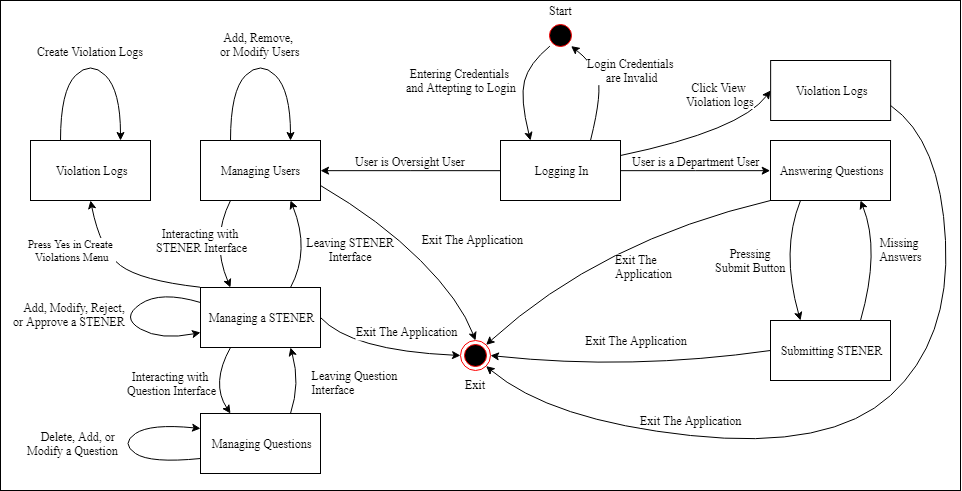

The diagram above was exported from draw.io. Its source (the exported page's mxGraphModel, read from the mxfile embedded in the PNG):
<mxGraphModel dx="981" dy="575" grid="1" gridSize="10" guides="1" tooltips="1" connect="1" arrows="1" fold="1" page="1" pageScale="1" pageWidth="1400" pageHeight="800" background="#ffffff" math="0" shadow="0">
  <root>
    <mxCell id="0" />
    <mxCell id="1" parent="0" />
    <mxCell id="0IsxpReReeJ7iuVtlvAa-8" value="" style="rounded=0;whiteSpace=wrap;html=1;fontFamily=Times New Roman;" vertex="1" parent="1">
      <mxGeometry x="210" y="10" width="960" height="490" as="geometry" />
    </mxCell>
    <mxCell id="yT8lnLSVObr8R8Z6Hh0p-23" value="User is a Department User" style="edgeStyle=orthogonalEdgeStyle;jumpStyle=none;orthogonalLoop=1;jettySize=auto;html=1;entryX=0;entryY=0.5;entryDx=0;entryDy=0;fontFamily=Times New Roman;fontSize=12;fontColor=#000000;rounded=0;labelPosition=center;verticalLabelPosition=top;align=center;verticalAlign=bottom;" parent="1" source="yT8lnLSVObr8R8Z6Hh0p-4" target="yT8lnLSVObr8R8Z6Hh0p-19" edge="1">
      <mxGeometry relative="1" as="geometry" />
    </mxCell>
    <mxCell id="yT8lnLSVObr8R8Z6Hh0p-25" value="User is Oversight User" style="edgeStyle=orthogonalEdgeStyle;rounded=0;jumpStyle=none;orthogonalLoop=1;jettySize=auto;html=1;entryX=1;entryY=0.5;entryDx=0;entryDy=0;fontFamily=Times New Roman;fontSize=12;fontColor=#000000;labelPosition=center;verticalLabelPosition=top;align=center;verticalAlign=bottom;" parent="1" source="yT8lnLSVObr8R8Z6Hh0p-4" target="yT8lnLSVObr8R8Z6Hh0p-9" edge="1">
      <mxGeometry relative="1" as="geometry" />
    </mxCell>
    <mxCell id="yT8lnLSVObr8R8Z6Hh0p-4" value="Logging In" style="rounded=0;whiteSpace=wrap;html=1;fontFamily=Times New Roman;fontSize=12;" parent="1" vertex="1">
      <mxGeometry x="710" y="150" width="120" height="60" as="geometry" />
    </mxCell>
    <mxCell id="yT8lnLSVObr8R8Z6Hh0p-5" value="Submitting STENER" style="rounded=0;whiteSpace=wrap;html=1;fontSize=12;fontFamily=Times New Roman;" parent="1" vertex="1">
      <mxGeometry x="980" y="330" width="120" height="60" as="geometry" />
    </mxCell>
    <mxCell id="yT8lnLSVObr8R8Z6Hh0p-6" value="Managing Questions" style="rounded=0;whiteSpace=wrap;html=1;fontSize=12;fontFamily=Times New Roman;direction=east;" parent="1" vertex="1">
      <mxGeometry x="410" y="423" width="120" height="60" as="geometry" />
    </mxCell>
    <mxCell id="yT8lnLSVObr8R8Z6Hh0p-8" value="Managing a STENER" style="rounded=0;whiteSpace=wrap;html=1;fontSize=12;fontFamily=Times New Roman;direction=east;" parent="1" vertex="1">
      <mxGeometry x="410" y="297" width="120" height="60" as="geometry" />
    </mxCell>
    <mxCell id="yT8lnLSVObr8R8Z6Hh0p-9" value="Managing Users" style="rounded=0;whiteSpace=wrap;html=1;fontSize=12;fontFamily=Times New Roman;" parent="1" vertex="1">
      <mxGeometry x="410" y="150" width="120" height="60" as="geometry" />
    </mxCell>
    <mxCell id="yT8lnLSVObr8R8Z6Hh0p-12" value="&lt;font style=&quot;font-size: 12px;&quot;&gt;Entering Credentials &lt;br style=&quot;font-size: 12px;&quot;&gt;and Attepting to Login&lt;/font&gt;" style="curved=1;endArrow=classic;html=1;entryX=0.25;entryY=0;entryDx=0;entryDy=0;fontFamily=Times New Roman;exitX=0;exitY=1;exitDx=0;exitDy=0;fontSize=12;" parent="1" source="yT8lnLSVObr8R8Z6Hh0p-15" target="yT8lnLSVObr8R8Z6Hh0p-4" edge="1">
      <mxGeometry x="0.1879" y="-62" width="50" height="50" relative="1" as="geometry">
        <mxPoint x="730" y="50" as="sourcePoint" />
        <mxPoint x="701.5" y="104" as="targetPoint" />
        <Array as="points">
          <mxPoint x="738.5" y="73" />
          <mxPoint x="729.5" y="108" />
        </Array>
        <mxPoint x="1" y="-33" as="offset" />
      </mxGeometry>
    </mxCell>
    <mxCell id="yT8lnLSVObr8R8Z6Hh0p-13" value="Login Credentials &lt;br style=&quot;font-size: 12px;&quot;&gt;are Invalid" style="curved=1;endArrow=classic;html=1;exitX=0.75;exitY=0;exitDx=0;exitDy=0;fontFamily=Times New Roman;entryX=1;entryY=1;entryDx=0;entryDy=0;fontSize=12;" parent="1" source="yT8lnLSVObr8R8Z6Hh0p-4" target="yT8lnLSVObr8R8Z6Hh0p-15" edge="1">
      <mxGeometry x="-0.0463" y="-34" width="50" height="50" relative="1" as="geometry">
        <mxPoint x="823.5" y="120" as="sourcePoint" />
        <mxPoint x="813" y="60" as="targetPoint" />
        <Array as="points">
          <mxPoint x="812.5" y="100" />
          <mxPoint x="800.5" y="71" />
        </Array>
        <mxPoint x="-4" y="-7" as="offset" />
      </mxGeometry>
    </mxCell>
    <mxCell id="yT8lnLSVObr8R8Z6Hh0p-14" value="&lt;span style=&quot;font-size: 12px;&quot;&gt;Pressing &lt;br style=&quot;font-size: 12px;&quot;&gt;Submit Button &lt;br style=&quot;font-size: 12px;&quot;&gt;&lt;/span&gt;" style="curved=1;endArrow=classic;html=1;fontFamily=Times New Roman;exitX=0.25;exitY=1;exitDx=0;exitDy=0;entryX=0.25;entryY=0;entryDx=0;entryDy=0;fontSize=12;" parent="1" source="yT8lnLSVObr8R8Z6Hh0p-19" target="yT8lnLSVObr8R8Z6Hh0p-5" edge="1">
      <mxGeometry x="-0.1496" y="-32" width="50" height="50" relative="1" as="geometry">
        <mxPoint x="770" y="230" as="sourcePoint" />
        <mxPoint x="1060" y="288" as="targetPoint" />
        <Array as="points">
          <mxPoint x="990" y="260" />
        </Array>
        <mxPoint x="1" y="1" as="offset" />
      </mxGeometry>
    </mxCell>
    <mxCell id="yT8lnLSVObr8R8Z6Hh0p-15" value="Start" style="ellipse;html=1;shape=startState;fillColor=#000000;strokeColor=#ff0000;fontFamily=Times New Roman;fontColor=#000000;labelPosition=center;verticalLabelPosition=top;align=center;verticalAlign=bottom;fontSize=12;" parent="1" vertex="1">
      <mxGeometry x="755" y="30" width="30" height="30" as="geometry" />
    </mxCell>
    <mxCell id="yT8lnLSVObr8R8Z6Hh0p-17" value="Exit" style="ellipse;html=1;shape=endState;fillColor=#000000;strokeColor=#ff0000;fontFamily=Times New Roman;fontSize=12;fontColor=#000000;labelPosition=center;verticalLabelPosition=bottom;align=center;verticalAlign=top;" parent="1" vertex="1">
      <mxGeometry x="670" y="350" width="30" height="30" as="geometry" />
    </mxCell>
    <mxCell id="yT8lnLSVObr8R8Z6Hh0p-19" value="Answering Questions" style="rounded=0;whiteSpace=wrap;html=1;fontSize=12;fontFamily=Times New Roman;" parent="1" vertex="1">
      <mxGeometry x="980" y="150" width="120" height="60" as="geometry" />
    </mxCell>
    <mxCell id="yT8lnLSVObr8R8Z6Hh0p-20" value="&lt;span style=&quot;font-size: 12px;&quot;&gt;Missing&lt;br style=&quot;font-size: 12px;&quot;&gt;&amp;nbsp;Answers&lt;br style=&quot;font-size: 12px;&quot;&gt;&lt;/span&gt;" style="curved=1;endArrow=classic;html=1;fontFamily=Times New Roman;exitX=0.75;exitY=0;exitDx=0;exitDy=0;entryX=0.75;entryY=1;entryDx=0;entryDy=0;fontSize=12;" parent="1" source="yT8lnLSVObr8R8Z6Hh0p-5" target="yT8lnLSVObr8R8Z6Hh0p-19" edge="1">
      <mxGeometry x="0.1496" y="-20" width="50" height="50" relative="1" as="geometry">
        <mxPoint x="1130" y="330" as="sourcePoint" />
        <mxPoint x="1130" y="210" as="targetPoint" />
        <Array as="points">
          <mxPoint x="1090" y="260" />
        </Array>
        <mxPoint x="1" y="7" as="offset" />
      </mxGeometry>
    </mxCell>
    <mxCell id="yT8lnLSVObr8R8Z6Hh0p-27" value="Add, Remove, &lt;br&gt;or Modify Users" style="curved=1;endArrow=classic;html=1;fontFamily=Times New Roman;fontSize=12;fontColor=#000000;exitX=0.25;exitY=0;exitDx=0;exitDy=0;entryX=0.75;entryY=0;entryDx=0;entryDy=0;labelPosition=center;verticalLabelPosition=top;align=center;verticalAlign=bottom;" parent="1" source="yT8lnLSVObr8R8Z6Hh0p-9" target="yT8lnLSVObr8R8Z6Hh0p-9" edge="1">
      <mxGeometry width="50" height="50" relative="1" as="geometry">
        <mxPoint x="520" y="120" as="sourcePoint" />
        <mxPoint x="570" y="70" as="targetPoint" />
        <Array as="points">
          <mxPoint x="440" y="100" />
          <mxPoint x="470" y="70" />
          <mxPoint x="500" y="100" />
        </Array>
      </mxGeometry>
    </mxCell>
    <mxCell id="yT8lnLSVObr8R8Z6Hh0p-28" value="&lt;span style=&quot;font-size: 12px;&quot;&gt;Interacting with&lt;br style=&quot;font-size: 12px;&quot;&gt;&amp;nbsp;STENER Interface&lt;br style=&quot;font-size: 12px;&quot;&gt;&lt;/span&gt;" style="curved=1;endArrow=classic;html=1;fontFamily=Times New Roman;entryX=0.25;entryY=0;entryDx=0;entryDy=0;fontSize=12;exitX=0.25;exitY=1;exitDx=0;exitDy=0;" parent="1" source="yT8lnLSVObr8R8Z6Hh0p-9" target="yT8lnLSVObr8R8Z6Hh0p-8" edge="1">
      <mxGeometry x="-0.0664" y="-10" width="50" height="50" relative="1" as="geometry">
        <mxPoint x="420" y="250" as="sourcePoint" />
        <mxPoint x="460" y="60.000000000000114" as="targetPoint" />
        <Array as="points">
          <mxPoint x="420" y="250" />
        </Array>
        <mxPoint x="-1" y="-4" as="offset" />
      </mxGeometry>
    </mxCell>
    <mxCell id="yT8lnLSVObr8R8Z6Hh0p-29" value="Add, Modify, Reject, &lt;br style=&quot;font-size: 12px&quot;&gt;or Approve a STENER&amp;nbsp;" style="curved=1;endArrow=classic;html=1;fontFamily=Times New Roman;fontSize=12;fontColor=#000000;labelPosition=left;verticalLabelPosition=middle;align=right;verticalAlign=middle;exitX=0;exitY=0.25;exitDx=0;exitDy=0;entryX=0;entryY=0.75;entryDx=0;entryDy=0;" parent="1" source="yT8lnLSVObr8R8Z6Hh0p-8" target="yT8lnLSVObr8R8Z6Hh0p-8" edge="1">
      <mxGeometry x="-0.087" y="3" width="50" height="50" relative="1" as="geometry">
        <mxPoint x="640" y="463" as="sourcePoint" />
        <mxPoint x="690" y="453" as="targetPoint" />
        <Array as="points">
          <mxPoint x="370" y="300" />
          <mxPoint x="330" y="327" />
          <mxPoint x="370" y="350" />
        </Array>
        <mxPoint as="offset" />
      </mxGeometry>
    </mxCell>
    <mxCell id="yT8lnLSVObr8R8Z6Hh0p-31" value="&lt;span style=&quot;font-size: 12px;&quot;&gt;Interacting with&lt;br style=&quot;font-size: 12px;&quot;&gt;&amp;nbsp;Question Interface&lt;br style=&quot;font-size: 12px;&quot;&gt;&lt;/span&gt;" style="curved=1;endArrow=classic;html=1;fontFamily=Times New Roman;exitX=0.25;exitY=1;exitDx=0;exitDy=0;entryX=0.25;entryY=0;entryDx=0;entryDy=0;fontSize=12;" parent="1" source="yT8lnLSVObr8R8Z6Hh0p-8" target="yT8lnLSVObr8R8Z6Hh0p-6" edge="1">
      <mxGeometry x="0.0664" y="-40" width="50" height="50" relative="1" as="geometry">
        <mxPoint x="550" y="432" as="sourcePoint" />
        <mxPoint x="430" y="432" as="targetPoint" />
        <Array as="points">
          <mxPoint x="420" y="393" />
        </Array>
        <mxPoint x="-7" y="-22" as="offset" />
      </mxGeometry>
    </mxCell>
    <mxCell id="yT8lnLSVObr8R8Z6Hh0p-32" value="Delete, Add, or &lt;br style=&quot;font-size: 12px;&quot;&gt;Modify&amp;nbsp;a Question" style="curved=1;endArrow=classic;html=1;fontFamily=Times New Roman;fontSize=12;fontColor=#000000;labelPosition=left;verticalLabelPosition=middle;align=right;verticalAlign=middle;entryX=0;entryY=0.25;entryDx=0;entryDy=0;exitX=0;exitY=0.75;exitDx=0;exitDy=0;" parent="1" source="yT8lnLSVObr8R8Z6Hh0p-6" target="yT8lnLSVObr8R8Z6Hh0p-6" edge="1">
      <mxGeometry width="50" height="50" relative="1" as="geometry">
        <mxPoint x="410" y="503" as="sourcePoint" />
        <mxPoint x="360" y="453" as="targetPoint" />
        <Array as="points">
          <mxPoint x="360" y="473" />
          <mxPoint x="330" y="453" />
          <mxPoint x="360" y="433" />
        </Array>
      </mxGeometry>
    </mxCell>
    <mxCell id="yT8lnLSVObr8R8Z6Hh0p-34" value="Leaving STENER &#10;Interface" style="curved=1;endArrow=classic;fontFamily=Times New Roman;exitX=0.75;exitY=0;exitDx=0;exitDy=0;fontSize=12;entryX=0.75;entryY=1;entryDx=0;entryDy=0;" parent="1" source="yT8lnLSVObr8R8Z6Hh0p-8" target="yT8lnLSVObr8R8Z6Hh0p-9" edge="1">
      <mxGeometry x="-0.1229" y="-40" width="50" height="50" relative="1" as="geometry">
        <mxPoint x="380" y="235" as="sourcePoint" />
        <mxPoint x="460" y="250" as="targetPoint" />
        <Array as="points">
          <mxPoint x="520" y="260" />
        </Array>
        <mxPoint x="3" y="15" as="offset" />
      </mxGeometry>
    </mxCell>
    <mxCell id="yT8lnLSVObr8R8Z6Hh0p-35" value="Leaving Question&#10;Interface" style="curved=1;endArrow=classic;fontFamily=Times New Roman;exitX=0.75;exitY=0;exitDx=0;exitDy=0;entryX=0.75;entryY=1;entryDx=0;entryDy=0;fontSize=12;labelPosition=right;verticalLabelPosition=middle;align=left;verticalAlign=middle;" parent="1" source="yT8lnLSVObr8R8Z6Hh0p-6" target="yT8lnLSVObr8R8Z6Hh0p-8" edge="1">
      <mxGeometry x="-0.0832" y="-10" width="50" height="50" relative="1" as="geometry">
        <mxPoint x="490" y="437" as="sourcePoint" />
        <mxPoint x="610" y="437" as="targetPoint" />
        <Array as="points">
          <mxPoint x="510" y="393" />
        </Array>
        <mxPoint y="3" as="offset" />
      </mxGeometry>
    </mxCell>
    <mxCell id="yT8lnLSVObr8R8Z6Hh0p-42" value="Exit The Application" style="curved=1;endArrow=classic;fontFamily=Times New Roman;entryX=0;entryY=0.5;entryDx=0;entryDy=0;fontSize=12;labelPosition=right;verticalLabelPosition=middle;align=left;verticalAlign=middle;exitX=1;exitY=0.5;exitDx=0;exitDy=0;" parent="1" source="yT8lnLSVObr8R8Z6Hh0p-8" target="yT8lnLSVObr8R8Z6Hh0p-17" edge="1">
      <mxGeometry x="0.0047" y="36" width="50" height="50" relative="1" as="geometry">
        <mxPoint x="500" y="330" as="sourcePoint" />
        <mxPoint x="490" y="240" as="targetPoint" />
        <Array as="points">
          <mxPoint x="560" y="360" />
        </Array>
        <mxPoint x="-31" y="16" as="offset" />
      </mxGeometry>
    </mxCell>
    <mxCell id="yT8lnLSVObr8R8Z6Hh0p-43" value="Exit The Application" style="curved=1;endArrow=classic;fontFamily=Times New Roman;exitX=0;exitY=0.5;exitDx=0;exitDy=0;entryX=1;entryY=0.5;entryDx=0;entryDy=0;fontSize=12;labelPosition=right;verticalLabelPosition=middle;align=left;verticalAlign=middle;" parent="1" source="yT8lnLSVObr8R8Z6Hh0p-5" target="yT8lnLSVObr8R8Z6Hh0p-17" edge="1">
      <mxGeometry x="0.3545" y="-25" width="50" height="50" relative="1" as="geometry">
        <mxPoint x="1090.0000000000057" y="480" as="sourcePoint" />
        <mxPoint x="739.76" y="345.12" as="targetPoint" />
        <Array as="points">
          <mxPoint x="840" y="380" />
        </Array>
        <mxPoint y="1" as="offset" />
      </mxGeometry>
    </mxCell>
    <mxCell id="yT8lnLSVObr8R8Z6Hh0p-44" value="Exit The Application" style="curved=1;endArrow=classic;fontFamily=Times New Roman;exitX=1;exitY=0.75;exitDx=0;exitDy=0;entryX=0.5;entryY=0;entryDx=0;entryDy=0;fontSize=12;labelPosition=right;verticalLabelPosition=middle;align=left;verticalAlign=middle;" parent="1" source="yT8lnLSVObr8R8Z6Hh0p-9" target="yT8lnLSVObr8R8Z6Hh0p-17" edge="1">
      <mxGeometry x="-0.0068" y="14" width="50" height="50" relative="1" as="geometry">
        <mxPoint x="529.7600000000002" y="220.12" as="sourcePoint" />
        <mxPoint x="870.000000000015" y="375" as="targetPoint" />
        <Array as="points">
          <mxPoint x="590" y="230" />
          <mxPoint x="670" y="310" />
        </Array>
        <mxPoint as="offset" />
      </mxGeometry>
    </mxCell>
    <mxCell id="yT8lnLSVObr8R8Z6Hh0p-45" value="Exit The &#10;Application" style="curved=1;endArrow=classic;fontFamily=Times New Roman;exitX=0;exitY=1;exitDx=0;exitDy=0;entryX=1;entryY=0;entryDx=0;entryDy=0;fontSize=12;labelPosition=right;verticalLabelPosition=middle;align=left;verticalAlign=middle;exitPerimeter=0;" parent="1" source="yT8lnLSVObr8R8Z6Hh0p-19" target="yT8lnLSVObr8R8Z6Hh0p-17" edge="1">
      <mxGeometry x="0.1117" y="29" width="50" height="50" relative="1" as="geometry">
        <mxPoint x="609.7600000000002" y="165.12" as="sourcePoint" />
        <mxPoint x="950.000000000015" y="320" as="targetPoint" />
        <Array as="points">
          <mxPoint x="810" y="250" />
        </Array>
        <mxPoint as="offset" />
      </mxGeometry>
    </mxCell>
    <mxCell id="0IsxpReReeJ7iuVtlvAa-1" value="Violation Logs" style="rounded=0;whiteSpace=wrap;html=1;fontSize=12;fontFamily=Times New Roman;" vertex="1" parent="1">
      <mxGeometry x="240" y="150" width="120" height="60" as="geometry" />
    </mxCell>
    <mxCell id="0IsxpReReeJ7iuVtlvAa-2" value="Create Violation Logs" style="curved=1;endArrow=classic;html=1;fontFamily=Times New Roman;fontSize=12;fontColor=#000000;exitX=0.25;exitY=0;exitDx=0;exitDy=0;entryX=0.75;entryY=0;entryDx=0;entryDy=0;labelPosition=center;verticalLabelPosition=top;align=center;verticalAlign=bottom;" edge="1" parent="1">
      <mxGeometry width="50" height="50" relative="1" as="geometry">
        <mxPoint x="270" y="150" as="sourcePoint" />
        <mxPoint x="330" y="150" as="targetPoint" />
        <Array as="points">
          <mxPoint x="270" y="100" />
          <mxPoint x="300" y="70" />
          <mxPoint x="330" y="100" />
        </Array>
      </mxGeometry>
    </mxCell>
    <mxCell id="0IsxpReReeJ7iuVtlvAa-4" value="Press Yes in Create &lt;br&gt;Violations Menu" style="curved=1;endArrow=classic;html=1;entryX=0.5;entryY=1;entryDx=0;entryDy=0;exitX=-0.004;exitY=-0.005;exitDx=0;exitDy=0;exitPerimeter=0;fontFamily=Times New Roman;" edge="1" parent="1" source="yT8lnLSVObr8R8Z6Hh0p-8" target="0IsxpReReeJ7iuVtlvAa-1">
      <mxGeometry x="0.4393" y="29" width="50" height="50" relative="1" as="geometry">
        <mxPoint x="220" y="290" as="sourcePoint" />
        <mxPoint x="270" y="240" as="targetPoint" />
        <Array as="points">
          <mxPoint x="350" y="290" />
          <mxPoint x="310" y="260" />
        </Array>
        <mxPoint as="offset" />
      </mxGeometry>
    </mxCell>
    <mxCell id="0IsxpReReeJ7iuVtlvAa-5" value="Violation Logs" style="rounded=0;whiteSpace=wrap;html=1;fontSize=12;fontFamily=Times New Roman;" vertex="1" parent="1">
      <mxGeometry x="980.1428571428571" y="70" width="120" height="60" as="geometry" />
    </mxCell>
    <mxCell id="0IsxpReReeJ7iuVtlvAa-6" value="Click View &lt;br&gt;Violation logs" style="curved=1;endArrow=classic;html=1;fontFamily=Times New Roman;fontSize=12;fontColor=#000000;exitX=1;exitY=0.25;exitDx=0;exitDy=0;entryX=0;entryY=0.5;entryDx=0;entryDy=0;labelPosition=center;verticalLabelPosition=top;align=center;verticalAlign=bottom;" edge="1" parent="1" source="yT8lnLSVObr8R8Z6Hh0p-4" target="0IsxpReReeJ7iuVtlvAa-5">
      <mxGeometry x="0.4654" y="28" width="50" height="50" relative="1" as="geometry">
        <mxPoint x="890" y="160" as="sourcePoint" />
        <mxPoint x="950" y="160" as="targetPoint" />
        <Array as="points">
          <mxPoint x="950" y="140" />
        </Array>
        <mxPoint as="offset" />
      </mxGeometry>
    </mxCell>
    <mxCell id="0IsxpReReeJ7iuVtlvAa-9" value="" style="curved=1;endArrow=classic;html=1;fontFamily=Times New Roman;entryX=1;entryY=1;entryDx=0;entryDy=0;exitX=1;exitY=0.75;exitDx=0;exitDy=0;" edge="1" parent="1" source="0IsxpReReeJ7iuVtlvAa-5" target="yT8lnLSVObr8R8Z6Hh0p-17">
      <mxGeometry width="50" height="50" relative="1" as="geometry">
        <mxPoint x="760" y="480" as="sourcePoint" />
        <mxPoint x="810" y="430" as="targetPoint" />
        <Array as="points">
          <mxPoint x="1150" y="150" />
          <mxPoint x="1160" y="350" />
          <mxPoint x="1040" y="460" />
          <mxPoint x="760" y="430" />
        </Array>
      </mxGeometry>
    </mxCell>
    <mxCell id="0IsxpReReeJ7iuVtlvAa-11" value="&lt;span style=&quot;text-align: left&quot;&gt;Exit The Application&lt;/span&gt;" style="text;html=1;resizable=0;points=[];align=center;verticalAlign=middle;labelBackgroundColor=#ffffff;fontFamily=Times New Roman;" vertex="1" connectable="0" parent="0IsxpReReeJ7iuVtlvAa-9">
      <mxGeometry x="0.2373" y="-5" relative="1" as="geometry">
        <mxPoint x="-76" y="-18" as="offset" />
      </mxGeometry>
    </mxCell>
  </root>
</mxGraphModel>